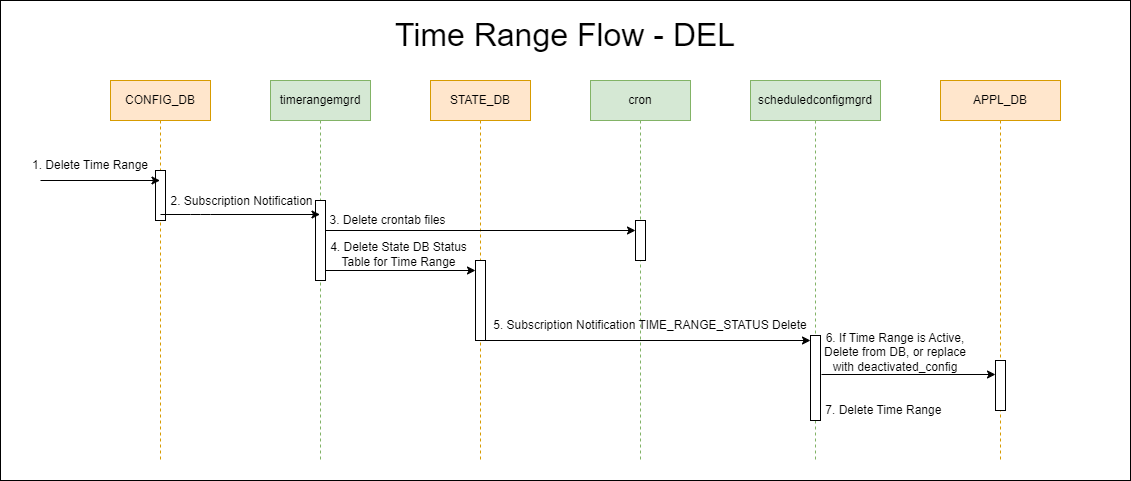

The diagram above was exported from draw.io. Its source (the exported page's mxGraphModel, read from the mxfile embedded in the PNG):
<mxGraphModel dx="1131" dy="681" grid="1" gridSize="10" guides="1" tooltips="1" connect="1" arrows="1" fold="1" page="1" pageScale="1" pageWidth="850" pageHeight="1100" math="0" shadow="0">
  <root>
    <mxCell id="0" />
    <mxCell id="1" parent="0" />
    <mxCell id="79" value="" style="rounded=0;whiteSpace=wrap;html=1;" parent="1" vertex="1">
      <mxGeometry x="10" y="20" width="1130" height="480" as="geometry" />
    </mxCell>
    <mxCell id="7" value="CONFIG_DB" style="shape=umlLifeline;perimeter=lifelinePerimeter;whiteSpace=wrap;html=1;container=1;collapsible=0;recursiveResize=0;outlineConnect=0;fillColor=#ffe6cc;strokeColor=#d79b00;" parent="1" vertex="1">
      <mxGeometry x="120" y="100" width="100" height="380" as="geometry" />
    </mxCell>
    <mxCell id="8" value="" style="html=1;points=[];perimeter=orthogonalPerimeter;" parent="7" vertex="1">
      <mxGeometry x="45" y="90" width="10" height="50" as="geometry" />
    </mxCell>
    <mxCell id="9" value="&lt;font style=&quot;font-size: 32px;&quot;&gt;Time Range Flow - DEL&lt;/font&gt;" style="text;html=1;strokeColor=none;fillColor=none;align=center;verticalAlign=middle;whiteSpace=wrap;rounded=0;" parent="1" vertex="1">
      <mxGeometry x="375" y="40" width="400" height="30" as="geometry" />
    </mxCell>
    <mxCell id="10" value="timerangemgrd" style="shape=umlLifeline;perimeter=lifelinePerimeter;whiteSpace=wrap;html=1;container=1;collapsible=0;recursiveResize=0;outlineConnect=0;fillColor=#d5e8d4;strokeColor=#82b366;" parent="1" vertex="1">
      <mxGeometry x="280" y="100" width="100" height="380" as="geometry" />
    </mxCell>
    <mxCell id="13" value="cron" style="shape=umlLifeline;perimeter=lifelinePerimeter;whiteSpace=wrap;html=1;container=1;collapsible=0;recursiveResize=0;outlineConnect=0;fillColor=#d5e8d4;strokeColor=#82b366;" parent="1" vertex="1">
      <mxGeometry x="600" y="100" width="100" height="380" as="geometry" />
    </mxCell>
    <mxCell id="15" style="edgeStyle=none;html=1;exitX=0.1;exitY=0.088;exitDx=0;exitDy=0;exitPerimeter=0;" parent="1" edge="1">
      <mxGeometry relative="1" as="geometry">
        <mxPoint x="485" y="290" as="targetPoint" />
        <mxPoint x="325" y="290" as="sourcePoint" />
      </mxGeometry>
    </mxCell>
    <mxCell id="17" value="STATE_DB" style="shape=umlLifeline;perimeter=lifelinePerimeter;whiteSpace=wrap;html=1;container=1;collapsible=0;recursiveResize=0;outlineConnect=0;fillColor=#ffe6cc;strokeColor=#d79b00;" parent="1" vertex="1">
      <mxGeometry x="440" y="100" width="100" height="380" as="geometry" />
    </mxCell>
    <mxCell id="21" value="" style="html=1;points=[];perimeter=orthogonalPerimeter;" parent="17" vertex="1">
      <mxGeometry x="45" y="180" width="10" height="80" as="geometry" />
    </mxCell>
    <mxCell id="5" style="edgeStyle=none;html=1;" parent="1" target="7" edge="1">
      <mxGeometry relative="1" as="geometry">
        <mxPoint x="260" y="230" as="targetPoint" />
        <mxPoint x="50" y="200" as="sourcePoint" />
      </mxGeometry>
    </mxCell>
    <mxCell id="11" value="" style="html=1;points=[];perimeter=orthogonalPerimeter;" parent="1" vertex="1">
      <mxGeometry x="325" y="220" width="10" height="80" as="geometry" />
    </mxCell>
    <mxCell id="12" style="edgeStyle=none;html=1;startArrow=none;" parent="1" edge="1">
      <mxGeometry relative="1" as="geometry">
        <mxPoint x="329.5" y="234" as="targetPoint" />
        <mxPoint x="170" y="234" as="sourcePoint" />
        <Array as="points">
          <mxPoint x="210" y="234" />
        </Array>
      </mxGeometry>
    </mxCell>
    <mxCell id="32" value="2. Subscription Notification" style="edgeLabel;html=1;align=center;verticalAlign=middle;resizable=0;points=[];fontSize=12;" parent="12" vertex="1" connectable="0">
      <mxGeometry x="-0.3563" y="-1" relative="1" as="geometry">
        <mxPoint x="29" y="-15" as="offset" />
      </mxGeometry>
    </mxCell>
    <mxCell id="63" value="1. Delete Time Range" style="text;html=1;strokeColor=none;fillColor=none;align=center;verticalAlign=middle;whiteSpace=wrap;rounded=0;" parent="1" vertex="1">
      <mxGeometry x="40" y="170" width="120" height="30" as="geometry" />
    </mxCell>
    <mxCell id="64" value="APPL_DB" style="shape=umlLifeline;perimeter=lifelinePerimeter;whiteSpace=wrap;html=1;container=1;collapsible=0;recursiveResize=0;outlineConnect=0;fillColor=#ffe6cc;strokeColor=#d79b00;" parent="1" vertex="1">
      <mxGeometry x="950" y="100" width="120" height="380" as="geometry" />
    </mxCell>
    <mxCell id="65" value="" style="html=1;points=[];perimeter=orthogonalPerimeter;" parent="64" vertex="1">
      <mxGeometry x="55" y="280" width="10" height="50" as="geometry" />
    </mxCell>
    <mxCell id="66" value="&lt;span style=&quot;background-color: rgb(255, 255, 255);&quot;&gt;4. Delete State DB Status Table for Time Range&lt;/span&gt;" style="text;html=1;strokeColor=none;fillColor=none;align=center;verticalAlign=middle;whiteSpace=wrap;rounded=0;" parent="1" vertex="1">
      <mxGeometry x="330.5" y="259" width="155" height="30" as="geometry" />
    </mxCell>
    <mxCell id="14" value="" style="html=1;points=[];perimeter=orthogonalPerimeter;" parent="1" vertex="1">
      <mxGeometry x="645" y="240" width="10" height="40" as="geometry" />
    </mxCell>
    <mxCell id="69" style="edgeStyle=none;html=1;exitX=0.1;exitY=0.088;exitDx=0;exitDy=0;exitPerimeter=0;" parent="1" edge="1">
      <mxGeometry relative="1" as="geometry">
        <mxPoint x="645" y="250" as="targetPoint" />
        <mxPoint x="335" y="250" as="sourcePoint" />
      </mxGeometry>
    </mxCell>
    <mxCell id="71" value="3. Delete crontab files" style="edgeLabel;html=1;align=center;verticalAlign=middle;resizable=0;points=[];fontSize=12;" parent="1" vertex="1" connectable="0">
      <mxGeometry x="396.9967469540792" y="239.9961036802467" as="geometry" />
    </mxCell>
    <mxCell id="72" value="scheduledconfigmgrd" style="shape=umlLifeline;perimeter=lifelinePerimeter;whiteSpace=wrap;html=1;container=1;collapsible=0;recursiveResize=0;outlineConnect=0;fillColor=#d5e8d4;strokeColor=#82b366;" parent="1" vertex="1">
      <mxGeometry x="760" y="100" width="130" height="380" as="geometry" />
    </mxCell>
    <mxCell id="75" value="" style="html=1;points=[];perimeter=orthogonalPerimeter;" parent="72" vertex="1">
      <mxGeometry x="60" y="255" width="10" height="85" as="geometry" />
    </mxCell>
    <mxCell id="62" value="7. Delete Time Range&amp;nbsp;" style="text;html=1;strokeColor=none;fillColor=none;align=center;verticalAlign=middle;whiteSpace=wrap;rounded=0;" parent="72" vertex="1">
      <mxGeometry x="60" y="320" width="150" height="20" as="geometry" />
    </mxCell>
    <mxCell id="74" style="edgeStyle=none;html=1;exitX=0.1;exitY=0.088;exitDx=0;exitDy=0;exitPerimeter=0;" parent="1" edge="1">
      <mxGeometry relative="1" as="geometry">
        <mxPoint x="820" y="360" as="targetPoint" />
        <mxPoint x="495" y="360" as="sourcePoint" />
      </mxGeometry>
    </mxCell>
    <mxCell id="77" style="edgeStyle=none;html=1;exitX=0.1;exitY=0.088;exitDx=0;exitDy=0;exitPerimeter=0;" parent="1" edge="1">
      <mxGeometry relative="1" as="geometry">
        <mxPoint x="1005" y="394" as="targetPoint" />
        <mxPoint x="831" y="394" as="sourcePoint" />
      </mxGeometry>
    </mxCell>
    <mxCell id="59" value="6. If Time Range is Active, Delete from DB, or replace with deactivated_config" style="text;html=1;strokeColor=none;fillColor=none;align=center;verticalAlign=middle;whiteSpace=wrap;rounded=0;" parent="1" vertex="1">
      <mxGeometry x="830" y="362" width="150" height="20" as="geometry" />
    </mxCell>
    <mxCell id="61" value="5. Subscription Notification TIME_RANGE_STATUS Delete" style="text;html=1;strokeColor=none;fillColor=none;align=center;verticalAlign=middle;whiteSpace=wrap;rounded=0;" parent="1" vertex="1">
      <mxGeometry x="500" y="330" width="320" height="30" as="geometry" />
    </mxCell>
  </root>
</mxGraphModel>